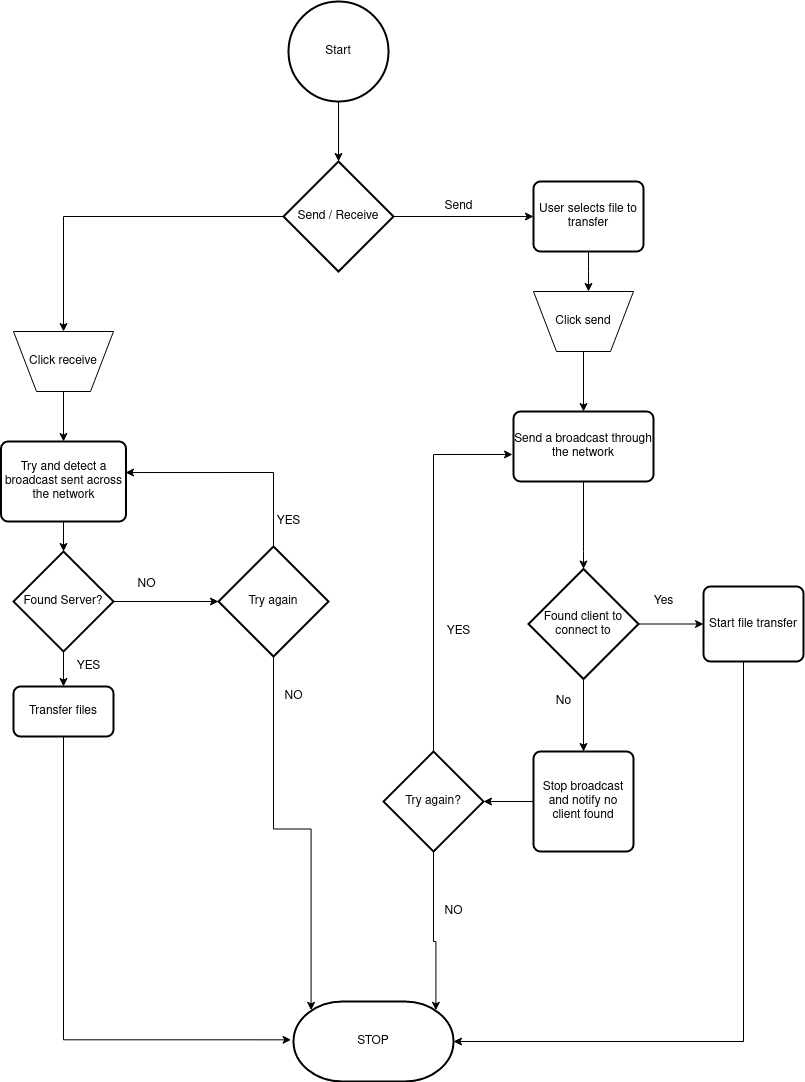

The diagram above was exported from draw.io. Its source (the exported page's mxGraphModel, read from the mxfile embedded in the PNG):
<mxGraphModel dx="1042" dy="1688" grid="1" gridSize="10" guides="1" tooltips="1" connect="1" arrows="1" fold="1" page="1" pageScale="1" pageWidth="827" pageHeight="1169" math="0" shadow="0">
  <root>
    <mxCell id="WIyWlLk6GJQsqaUBKTNV-0" />
    <mxCell id="WIyWlLk6GJQsqaUBKTNV-1" parent="WIyWlLk6GJQsqaUBKTNV-0" />
    <mxCell id="z7vU5r5UTUyxbYHR8qse-5" value="" style="edgeStyle=orthogonalEdgeStyle;rounded=0;orthogonalLoop=1;jettySize=auto;html=1;" parent="WIyWlLk6GJQsqaUBKTNV-1" source="z7vU5r5UTUyxbYHR8qse-0" target="z7vU5r5UTUyxbYHR8qse-1" edge="1">
      <mxGeometry relative="1" as="geometry" />
    </mxCell>
    <mxCell id="z7vU5r5UTUyxbYHR8qse-0" value="Start" style="strokeWidth=2;html=1;shape=mxgraph.flowchart.start_2;whiteSpace=wrap;" parent="WIyWlLk6GJQsqaUBKTNV-1" vertex="1">
      <mxGeometry x="345" width="100" height="100" as="geometry" />
    </mxCell>
    <mxCell id="z7vU5r5UTUyxbYHR8qse-4" value="" style="edgeStyle=orthogonalEdgeStyle;rounded=0;orthogonalLoop=1;jettySize=auto;html=1;" parent="WIyWlLk6GJQsqaUBKTNV-1" source="z7vU5r5UTUyxbYHR8qse-1" target="z7vU5r5UTUyxbYHR8qse-2" edge="1">
      <mxGeometry relative="1" as="geometry" />
    </mxCell>
    <mxCell id="7RHGg6F7yC23LapUgPc7-8" value="" style="edgeStyle=orthogonalEdgeStyle;rounded=0;orthogonalLoop=1;jettySize=auto;html=1;" edge="1" parent="WIyWlLk6GJQsqaUBKTNV-1" source="z7vU5r5UTUyxbYHR8qse-1" target="7RHGg6F7yC23LapUgPc7-7">
      <mxGeometry relative="1" as="geometry" />
    </mxCell>
    <mxCell id="z7vU5r5UTUyxbYHR8qse-1" value="Send / Receive" style="strokeWidth=2;html=1;shape=mxgraph.flowchart.decision;whiteSpace=wrap;" parent="WIyWlLk6GJQsqaUBKTNV-1" vertex="1">
      <mxGeometry x="340" y="160" width="110" height="110" as="geometry" />
    </mxCell>
    <mxCell id="z7vU5r5UTUyxbYHR8qse-10" value="" style="edgeStyle=orthogonalEdgeStyle;rounded=0;orthogonalLoop=1;jettySize=auto;html=1;" parent="WIyWlLk6GJQsqaUBKTNV-1" source="z7vU5r5UTUyxbYHR8qse-2" target="z7vU5r5UTUyxbYHR8qse-9" edge="1">
      <mxGeometry relative="1" as="geometry">
        <Array as="points">
          <mxPoint x="645" y="270" />
          <mxPoint x="645" y="270" />
        </Array>
      </mxGeometry>
    </mxCell>
    <mxCell id="z7vU5r5UTUyxbYHR8qse-2" value="User selects file to transfer" style="rounded=1;whiteSpace=wrap;html=1;absoluteArcSize=1;arcSize=14;strokeWidth=2;" parent="WIyWlLk6GJQsqaUBKTNV-1" vertex="1">
      <mxGeometry x="590" y="180" width="110" height="70" as="geometry" />
    </mxCell>
    <mxCell id="z7vU5r5UTUyxbYHR8qse-6" value="Send" style="text;html=1;align=center;verticalAlign=middle;resizable=0;points=[];autosize=1;strokeColor=none;fillColor=none;" parent="WIyWlLk6GJQsqaUBKTNV-1" vertex="1">
      <mxGeometry x="490" y="190" width="50" height="30" as="geometry" />
    </mxCell>
    <mxCell id="z7vU5r5UTUyxbYHR8qse-17" value="" style="edgeStyle=orthogonalEdgeStyle;rounded=0;orthogonalLoop=1;jettySize=auto;html=1;" parent="WIyWlLk6GJQsqaUBKTNV-1" source="z7vU5r5UTUyxbYHR8qse-7" target="z7vU5r5UTUyxbYHR8qse-13" edge="1">
      <mxGeometry relative="1" as="geometry">
        <Array as="points">
          <mxPoint x="640" y="550" />
          <mxPoint x="640" y="550" />
        </Array>
      </mxGeometry>
    </mxCell>
    <mxCell id="z7vU5r5UTUyxbYHR8qse-7" value="Send a broadcast through the network" style="rounded=1;whiteSpace=wrap;html=1;absoluteArcSize=1;arcSize=14;strokeWidth=2;" parent="WIyWlLk6GJQsqaUBKTNV-1" vertex="1">
      <mxGeometry x="570" y="410" width="140" height="70" as="geometry" />
    </mxCell>
    <mxCell id="z7vU5r5UTUyxbYHR8qse-12" value="" style="edgeStyle=orthogonalEdgeStyle;rounded=0;orthogonalLoop=1;jettySize=auto;html=1;" parent="WIyWlLk6GJQsqaUBKTNV-1" source="z7vU5r5UTUyxbYHR8qse-9" target="z7vU5r5UTUyxbYHR8qse-7" edge="1">
      <mxGeometry relative="1" as="geometry" />
    </mxCell>
    <mxCell id="z7vU5r5UTUyxbYHR8qse-9" value="Click send" style="verticalLabelPosition=middle;verticalAlign=middle;html=1;shape=trapezoid;perimeter=trapezoidPerimeter;whiteSpace=wrap;size=0.23;arcSize=10;flipV=1;labelPosition=center;align=center;" parent="WIyWlLk6GJQsqaUBKTNV-1" vertex="1">
      <mxGeometry x="590" y="290" width="100" height="60" as="geometry" />
    </mxCell>
    <mxCell id="z7vU5r5UTUyxbYHR8qse-16" value="" style="edgeStyle=orthogonalEdgeStyle;rounded=0;orthogonalLoop=1;jettySize=auto;html=1;" parent="WIyWlLk6GJQsqaUBKTNV-1" source="z7vU5r5UTUyxbYHR8qse-13" target="z7vU5r5UTUyxbYHR8qse-15" edge="1">
      <mxGeometry relative="1" as="geometry" />
    </mxCell>
    <mxCell id="z7vU5r5UTUyxbYHR8qse-18" value="" style="edgeStyle=orthogonalEdgeStyle;rounded=0;orthogonalLoop=1;jettySize=auto;html=1;" parent="WIyWlLk6GJQsqaUBKTNV-1" source="z7vU5r5UTUyxbYHR8qse-13" target="z7vU5r5UTUyxbYHR8qse-14" edge="1">
      <mxGeometry relative="1" as="geometry" />
    </mxCell>
    <mxCell id="z7vU5r5UTUyxbYHR8qse-13" value="Found client to connect to " style="strokeWidth=2;html=1;shape=mxgraph.flowchart.decision;whiteSpace=wrap;" parent="WIyWlLk6GJQsqaUBKTNV-1" vertex="1">
      <mxGeometry x="585" y="567.5" width="110" height="110" as="geometry" />
    </mxCell>
    <mxCell id="7RHGg6F7yC23LapUgPc7-18" style="edgeStyle=orthogonalEdgeStyle;rounded=0;orthogonalLoop=1;jettySize=auto;html=1;entryX=1;entryY=0.5;entryDx=0;entryDy=0;entryPerimeter=0;" edge="1" parent="WIyWlLk6GJQsqaUBKTNV-1" source="z7vU5r5UTUyxbYHR8qse-14" target="7RHGg6F7yC23LapUgPc7-15">
      <mxGeometry relative="1" as="geometry">
        <mxPoint x="720" y="990" as="targetPoint" />
        <Array as="points">
          <mxPoint x="800" y="1040" />
        </Array>
      </mxGeometry>
    </mxCell>
    <mxCell id="z7vU5r5UTUyxbYHR8qse-14" value="Start file transfer" style="rounded=1;whiteSpace=wrap;html=1;absoluteArcSize=1;arcSize=14;strokeWidth=2;" parent="WIyWlLk6GJQsqaUBKTNV-1" vertex="1">
      <mxGeometry x="760" y="585" width="100" height="75" as="geometry" />
    </mxCell>
    <mxCell id="7RHGg6F7yC23LapUgPc7-1" value="" style="edgeStyle=orthogonalEdgeStyle;rounded=0;orthogonalLoop=1;jettySize=auto;html=1;" edge="1" parent="WIyWlLk6GJQsqaUBKTNV-1" source="z7vU5r5UTUyxbYHR8qse-15" target="7RHGg6F7yC23LapUgPc7-0">
      <mxGeometry relative="1" as="geometry" />
    </mxCell>
    <mxCell id="z7vU5r5UTUyxbYHR8qse-15" value="Stop broadcast and notify no client found" style="rounded=1;whiteSpace=wrap;html=1;absoluteArcSize=1;arcSize=14;strokeWidth=2;" parent="WIyWlLk6GJQsqaUBKTNV-1" vertex="1">
      <mxGeometry x="590" y="750" width="100" height="100" as="geometry" />
    </mxCell>
    <mxCell id="7RHGg6F7yC23LapUgPc7-5" style="edgeStyle=orthogonalEdgeStyle;rounded=0;orthogonalLoop=1;jettySize=auto;html=1;entryX=-0.007;entryY=0.614;entryDx=0;entryDy=0;entryPerimeter=0;" edge="1" parent="WIyWlLk6GJQsqaUBKTNV-1" source="7RHGg6F7yC23LapUgPc7-0" target="z7vU5r5UTUyxbYHR8qse-7">
      <mxGeometry relative="1" as="geometry">
        <mxPoint x="330" y="350" as="targetPoint" />
        <Array as="points">
          <mxPoint x="490" y="453" />
        </Array>
      </mxGeometry>
    </mxCell>
    <mxCell id="7RHGg6F7yC23LapUgPc7-19" style="edgeStyle=orthogonalEdgeStyle;rounded=0;orthogonalLoop=1;jettySize=auto;html=1;entryX=0.89;entryY=0.11;entryDx=0;entryDy=0;entryPerimeter=0;" edge="1" parent="WIyWlLk6GJQsqaUBKTNV-1" source="7RHGg6F7yC23LapUgPc7-0" target="7RHGg6F7yC23LapUgPc7-15">
      <mxGeometry relative="1" as="geometry">
        <Array as="points">
          <mxPoint x="490" y="940" />
          <mxPoint x="492" y="940" />
        </Array>
      </mxGeometry>
    </mxCell>
    <mxCell id="7RHGg6F7yC23LapUgPc7-0" value="Try again?" style="strokeWidth=2;html=1;shape=mxgraph.flowchart.decision;whiteSpace=wrap;" vertex="1" parent="WIyWlLk6GJQsqaUBKTNV-1">
      <mxGeometry x="440" y="750" width="100" height="100" as="geometry" />
    </mxCell>
    <mxCell id="7RHGg6F7yC23LapUgPc7-10" value="" style="edgeStyle=orthogonalEdgeStyle;rounded=0;orthogonalLoop=1;jettySize=auto;html=1;" edge="1" parent="WIyWlLk6GJQsqaUBKTNV-1" source="7RHGg6F7yC23LapUgPc7-7" target="7RHGg6F7yC23LapUgPc7-9">
      <mxGeometry relative="1" as="geometry" />
    </mxCell>
    <mxCell id="7RHGg6F7yC23LapUgPc7-7" value="Click receive" style="verticalLabelPosition=middle;verticalAlign=middle;html=1;shape=trapezoid;perimeter=trapezoidPerimeter;whiteSpace=wrap;size=0.23;arcSize=10;flipV=1;labelPosition=center;align=center;" vertex="1" parent="WIyWlLk6GJQsqaUBKTNV-1">
      <mxGeometry x="70" y="330" width="100" height="60" as="geometry" />
    </mxCell>
    <mxCell id="7RHGg6F7yC23LapUgPc7-12" value="" style="edgeStyle=orthogonalEdgeStyle;rounded=0;orthogonalLoop=1;jettySize=auto;html=1;" edge="1" parent="WIyWlLk6GJQsqaUBKTNV-1" source="7RHGg6F7yC23LapUgPc7-9" target="7RHGg6F7yC23LapUgPc7-11">
      <mxGeometry relative="1" as="geometry" />
    </mxCell>
    <mxCell id="7RHGg6F7yC23LapUgPc7-9" value="Try and detect a broadcast sent across the network" style="rounded=1;whiteSpace=wrap;html=1;absoluteArcSize=1;arcSize=14;strokeWidth=2;" vertex="1" parent="WIyWlLk6GJQsqaUBKTNV-1">
      <mxGeometry x="57.5" y="440" width="125" height="80" as="geometry" />
    </mxCell>
    <mxCell id="7RHGg6F7yC23LapUgPc7-14" value="" style="edgeStyle=orthogonalEdgeStyle;rounded=0;orthogonalLoop=1;jettySize=auto;html=1;" edge="1" parent="WIyWlLk6GJQsqaUBKTNV-1" source="7RHGg6F7yC23LapUgPc7-11" target="7RHGg6F7yC23LapUgPc7-13">
      <mxGeometry relative="1" as="geometry" />
    </mxCell>
    <mxCell id="7RHGg6F7yC23LapUgPc7-24" value="" style="edgeStyle=orthogonalEdgeStyle;rounded=0;orthogonalLoop=1;jettySize=auto;html=1;entryX=0;entryY=0.5;entryDx=0;entryDy=0;entryPerimeter=0;" edge="1" parent="WIyWlLk6GJQsqaUBKTNV-1" source="7RHGg6F7yC23LapUgPc7-11" target="7RHGg6F7yC23LapUgPc7-27">
      <mxGeometry relative="1" as="geometry">
        <mxPoint x="240" y="600" as="targetPoint" />
      </mxGeometry>
    </mxCell>
    <mxCell id="7RHGg6F7yC23LapUgPc7-11" value="Found Server?" style="strokeWidth=2;html=1;shape=mxgraph.flowchart.decision;whiteSpace=wrap;" vertex="1" parent="WIyWlLk6GJQsqaUBKTNV-1">
      <mxGeometry x="70" y="550" width="100" height="100" as="geometry" />
    </mxCell>
    <mxCell id="7RHGg6F7yC23LapUgPc7-23" style="edgeStyle=orthogonalEdgeStyle;rounded=0;orthogonalLoop=1;jettySize=auto;html=1;entryX=-0.015;entryY=0.479;entryDx=0;entryDy=0;entryPerimeter=0;" edge="1" parent="WIyWlLk6GJQsqaUBKTNV-1" source="7RHGg6F7yC23LapUgPc7-13" target="7RHGg6F7yC23LapUgPc7-15">
      <mxGeometry relative="1" as="geometry">
        <mxPoint x="340" y="1040" as="targetPoint" />
        <Array as="points">
          <mxPoint x="120" y="1038" />
        </Array>
      </mxGeometry>
    </mxCell>
    <mxCell id="7RHGg6F7yC23LapUgPc7-13" value="Transfer files" style="rounded=1;whiteSpace=wrap;html=1;absoluteArcSize=1;arcSize=14;strokeWidth=2;" vertex="1" parent="WIyWlLk6GJQsqaUBKTNV-1">
      <mxGeometry x="70" y="685" width="100" height="50" as="geometry" />
    </mxCell>
    <mxCell id="7RHGg6F7yC23LapUgPc7-15" value="STOP" style="strokeWidth=2;html=1;shape=mxgraph.flowchart.terminator;whiteSpace=wrap;" vertex="1" parent="WIyWlLk6GJQsqaUBKTNV-1">
      <mxGeometry x="350" y="1000" width="160" height="80" as="geometry" />
    </mxCell>
    <mxCell id="7RHGg6F7yC23LapUgPc7-16" value="Yes" style="text;html=1;align=center;verticalAlign=middle;resizable=0;points=[];autosize=1;strokeColor=none;fillColor=none;" vertex="1" parent="WIyWlLk6GJQsqaUBKTNV-1">
      <mxGeometry x="700" y="585" width="40" height="30" as="geometry" />
    </mxCell>
    <mxCell id="7RHGg6F7yC23LapUgPc7-17" value="No" style="text;html=1;align=center;verticalAlign=middle;resizable=0;points=[];autosize=1;strokeColor=none;fillColor=none;" vertex="1" parent="WIyWlLk6GJQsqaUBKTNV-1">
      <mxGeometry x="600" y="685" width="40" height="30" as="geometry" />
    </mxCell>
    <mxCell id="7RHGg6F7yC23LapUgPc7-20" value="NO" style="text;html=1;align=center;verticalAlign=middle;resizable=0;points=[];autosize=1;strokeColor=none;fillColor=none;" vertex="1" parent="WIyWlLk6GJQsqaUBKTNV-1">
      <mxGeometry x="490" y="895" width="40" height="30" as="geometry" />
    </mxCell>
    <mxCell id="7RHGg6F7yC23LapUgPc7-21" value="YES" style="text;html=1;align=center;verticalAlign=middle;resizable=0;points=[];autosize=1;strokeColor=none;fillColor=none;" vertex="1" parent="WIyWlLk6GJQsqaUBKTNV-1">
      <mxGeometry x="490" y="615" width="50" height="30" as="geometry" />
    </mxCell>
    <mxCell id="7RHGg6F7yC23LapUgPc7-25" value="YES" style="text;html=1;align=center;verticalAlign=middle;resizable=0;points=[];autosize=1;strokeColor=none;fillColor=none;" vertex="1" parent="WIyWlLk6GJQsqaUBKTNV-1">
      <mxGeometry x="120" y="650" width="50" height="30" as="geometry" />
    </mxCell>
    <mxCell id="7RHGg6F7yC23LapUgPc7-26" value="NO" style="text;html=1;align=center;verticalAlign=middle;resizable=0;points=[];autosize=1;strokeColor=none;fillColor=none;" vertex="1" parent="WIyWlLk6GJQsqaUBKTNV-1">
      <mxGeometry x="182.5" y="567.5" width="40" height="30" as="geometry" />
    </mxCell>
    <mxCell id="7RHGg6F7yC23LapUgPc7-28" style="edgeStyle=orthogonalEdgeStyle;rounded=0;orthogonalLoop=1;jettySize=auto;html=1;entryX=0.996;entryY=0.388;entryDx=0;entryDy=0;entryPerimeter=0;" edge="1" parent="WIyWlLk6GJQsqaUBKTNV-1" source="7RHGg6F7yC23LapUgPc7-27" target="7RHGg6F7yC23LapUgPc7-9">
      <mxGeometry relative="1" as="geometry">
        <mxPoint x="290" y="460" as="targetPoint" />
        <Array as="points">
          <mxPoint x="330" y="471" />
        </Array>
      </mxGeometry>
    </mxCell>
    <mxCell id="7RHGg6F7yC23LapUgPc7-31" style="edgeStyle=orthogonalEdgeStyle;rounded=0;orthogonalLoop=1;jettySize=auto;html=1;entryX=0.11;entryY=0.11;entryDx=0;entryDy=0;entryPerimeter=0;" edge="1" parent="WIyWlLk6GJQsqaUBKTNV-1" source="7RHGg6F7yC23LapUgPc7-27" target="7RHGg6F7yC23LapUgPc7-15">
      <mxGeometry relative="1" as="geometry" />
    </mxCell>
    <mxCell id="7RHGg6F7yC23LapUgPc7-27" value="Try again" style="strokeWidth=2;html=1;shape=mxgraph.flowchart.decision;whiteSpace=wrap;" vertex="1" parent="WIyWlLk6GJQsqaUBKTNV-1">
      <mxGeometry x="275" y="545" width="110" height="110" as="geometry" />
    </mxCell>
    <mxCell id="7RHGg6F7yC23LapUgPc7-29" value="YES" style="text;html=1;align=center;verticalAlign=middle;resizable=0;points=[];autosize=1;strokeColor=none;fillColor=none;" vertex="1" parent="WIyWlLk6GJQsqaUBKTNV-1">
      <mxGeometry x="320" y="505" width="50" height="30" as="geometry" />
    </mxCell>
    <mxCell id="7RHGg6F7yC23LapUgPc7-32" value="NO" style="text;html=1;align=center;verticalAlign=middle;resizable=0;points=[];autosize=1;strokeColor=none;fillColor=none;" vertex="1" parent="WIyWlLk6GJQsqaUBKTNV-1">
      <mxGeometry x="330" y="680" width="40" height="30" as="geometry" />
    </mxCell>
  </root>
</mxGraphModel>